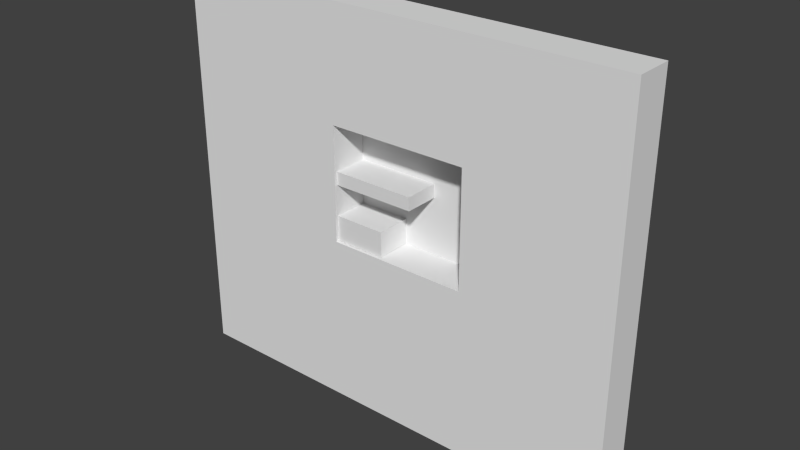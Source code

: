 # Source: 004.blend  (saved by Blender 2.59.0; exported with 4.5.12 LTS)
import bpy
from mathutils import Matrix  # noqa: F401  (used for matrix-valued properties, if any)

bpy.ops.wm.read_factory_settings(use_empty=True)
scene = bpy.context.scene
scene.name = 'Scene'

# ---- collections
col_collection_1 = bpy.data.collections.new('Collection 1'); scene.collection.children.link(col_collection_1)

# ---- materials (node trees are filled in below, after node groups)
mat_purplewalls = bpy.data.materials.new('PurpleWalls')
mat_purplewalls.alpha_threshold = 0.0
mat_purplewalls.use_transparent_shadow = False
mat_purplewalls.roughness = 0.5
mat_purplewalls.line_color = (0.0, 0.0, 0.0, 1.0)
mat_backwall = bpy.data.materials.new('BackWall')
mat_backwall.alpha_threshold = 0.0
mat_backwall.use_transparent_shadow = False
mat_backwall.roughness = 0.5
mat_backwall.line_color = (0.0, 0.0, 0.0, 1.0)

# ---- material node trees

# ---- world
world_world = bpy.data.worlds.new('World'); scene.world = world_world
world_world.color = (0.05088, 0.05088, 0.05088)
world_world.use_sun_shadow = False
world_world.sun_shadow_jitter_overblur = 0.0
world_world.cycles.sampling_method = 'MANUAL'
world_world.cycles.sample_map_resolution = 256

# ---- meshes
me_cube_002 = bpy.data.meshes.new('Cube.002')
me_cube_002.from_pydata([(4.507, 1.5, -0.7609), (4.507, -1.5, -0.7609), (-2.007, -1.5, -0.7609), (-2.007, 1.5, -0.7609), (4.507, 1.5, 0.2688), (4.507, -1.5, 0.2688), (-2.007, -1.5, 0.2688), (-2.007, 1.5, 0.2688)], [], [(0, 1, 2, 3), (4, 7, 6, 5), (0, 4, 5, 1), (1, 5, 6, 2), (2, 6, 7, 3), (4, 0, 3, 7)])
_uv = me_cube_002.uv_layers.new(name='UVTex')
_uv.uv.foreach_set('vector', [0.476, 0.1243, 0.476, -0.6257, -0.5274, -0.6257, -0.5274, 0.1243, 0.476, 0.1825, -0.5274, 0.1825, -0.5274, -0.5675, 0.476, -0.5675, 0.4048, 0.2467, 0.4048, 0.4393, -0.3452, 0.4393, -0.3452, 0.2467, 0.476, 0.2467, 0.476, 0.4393, -0.5274, 0.4393, -0.5274, 0.2467, 0.6548, 0.2467, 0.6548, 0.4393, 1.405, 0.4393, 1.405, 0.2467, 0.476, 0.4393, 0.476, 0.2467, -0.5274, 0.2467, -0.5274, 0.4393])
me_cube_002.materials.append(mat_purplewalls)
me_cube_002.use_remesh_preserve_volume = False
me_cube_002.use_remesh_preserve_attributes = False
me_cube_002.use_mirror_vertex_groups = False
me_cube_002.update()
me_cube_001 = bpy.data.meshes.new('Cube.001')
me_cube_001.from_pydata([(2.007, 1.5, -0.9854), (2.007, -1.5, -0.9854), (-2.007, -1.5, -0.9854), (-2.007, 1.5, -0.9854), (2.007, 1.5, 0.9854), (2.007, -1.5, 0.9854), (-2.007, -1.5, 0.9854), (-2.007, 1.5, 0.9854)], [], [(0, 1, 2, 3), (4, 7, 6, 5), (0, 4, 5, 1), (1, 5, 6, 2), (2, 6, 7, 3), (4, 0, 3, 7)])
_uv = me_cube_001.uv_layers.new(name='UVTex')
_uv.uv.foreach_set('vector', [0.476, 0.2807, 0.476, -0.4693, -0.5274, -0.4693, -0.5274, 0.2807, 0.476, 0.2807, -0.5274, 0.2807, -0.5274, -0.4693, 0.476, -0.4693, 0.4048, 0.3576, 0.4048, 0.8504, -0.3452, 0.8504, -0.3452, 0.3576, 0.476, 0.3576, 0.476, 0.8504, -0.5274, 0.8504, -0.5274, 0.3576, 0.6548, 0.3576, 0.6548, 0.8504, 1.405, 0.8504, 1.405, 0.3576, 0.476, 0.3504, 0.476, -0.1424, -0.5274, -0.1424, -0.5274, 0.3504])
me_cube_001.materials.append(mat_purplewalls)
me_cube_001.use_remesh_preserve_volume = False
me_cube_001.use_remesh_preserve_attributes = False
me_cube_001.use_mirror_vertex_groups = False
me_cube_001.update()
me_cube = bpy.data.meshes.new('Cube')
me_cube.from_pydata([(5.492, 1.5, -4.001), (5.492, -1.5, -4.001), (-5.492, -1.5, -4.001), (-5.492, 1.5, -4.001), (5.492, 1.5, 5.001), (5.492, -1.5, 5.001), (-5.492, -1.5, 5.001), (-5.492, 1.5, 5.001), (17.12, -1.5, 5.001), (17.12, 1.5, 5.001), (17.12, -1.5, -4.001), (17.12, 1.5, -4.001), (-18.92, 1.5, 5.001), (-18.92, -1.5, 5.001), (-18.92, 1.5, -4.001), (-18.92, -1.5, -4.001), (-18.92, -1.5, 13.74), (-18.92, 1.5, 13.74), (17.12, 1.5, 13.74), (17.12, -1.5, 13.74), (-5.492, 1.5, 13.74), (-5.492, -1.5, 13.74), (5.492, -1.5, 13.74), (5.492, 1.5, 13.74), (-18.92, -1.5, -17.27), (-18.92, 1.5, -17.27), (17.12, 1.5, -17.27), (17.12, -1.5, -17.27), (-5.492, 1.5, -17.27), (-5.492, -1.5, -17.27), (5.492, -1.5, -17.27), (5.492, 1.5, -17.27)], [], [(0, 4, 9, 11), (5, 1, 10, 8), (11, 9, 8, 10), (7, 3, 14, 12), (2, 6, 13, 15), (15, 13, 12, 14), (12, 13, 16, 17), (13, 6, 21, 16), (7, 12, 17, 20), (8, 9, 18, 19), (5, 8, 19, 22), (9, 4, 23, 18), (4, 7, 20, 23), (6, 5, 22, 21), (23, 20, 21, 22), (23, 22, 19, 18), (21, 20, 17, 16), (15, 14, 25, 24), (2, 15, 24, 29), (14, 3, 28, 25), (11, 10, 27, 26), (10, 1, 30, 27), (0, 11, 26, 31), (3, 0, 31, 28), (1, 2, 29, 30), (31, 30, 29, 28), (30, 31, 26, 27), (28, 29, 24, 25), (2, 3, 7, 6), (0, 3, 2, 1), (0, 1, 5, 4), (5, 6, 7, 4)])
_uv = me_cube.uv_layers.new(name='UVTex')
_uv.uv.foreach_set('vector', [0.7659, 0.1329, 0.7659, 1.798, 2.701, 1.798, 2.701, 0.1329, 1.601, 1.655, 1.601, -0.0727, 3.608, -0.0727, 3.608, 1.655, 0.5166, 0.1329, 0.5166, 1.798, 0.01705, 1.798, 0.01705, 0.1329, 0.602, 0.1333, 0.602, -1.532, -1.634, -1.532, -1.634, 0.1333, -0.2954, -0.0727, -0.2954, 1.655, -2.614, 1.654, -2.614, -0.0727, 0.6831, 0.1329, 0.6831, 1.798, 1.183, 1.798, 1.183, 0.1329, 0.5166, 0.1333, 0.01706, 0.1333, 0.01706, 1.588, 0.5166, 1.588, -2.614, 1.654, -0.2954, 1.655, -0.2954, 3.163, -2.614, 3.163, 0.602, 0.1333, -1.634, 0.1333, -1.634, 1.588, 0.602, 1.588, 0.6831, 0.1333, 1.183, 0.1333, 1.183, 1.588, 0.6831, 1.588, 1.601, 1.655, 3.608, 1.655, 3.608, 3.163, 1.601, 3.163, 0.7031, 0.1333, -1.232, 0.1333, -1.232, 1.588, 0.7031, 1.588, 0.7659, 0.1333, -1.063, 0.1333, -1.063, 1.588, 0.7659, 1.588, -0.2954, 1.655, 1.601, 1.655, 1.601, 3.163, -0.2954, 3.163, 0.7659, 0.04579, -1.063, 0.04579, -1.063, -0.4537, 0.7659, -0.4537, 0.7659, 0.04579, 0.7659, -0.4537, 2.701, -0.4537, 2.701, 0.04579, 0.602, 0.2123, 0.602, 0.7118, -1.634, 0.7118, -1.634, 0.2123, 0.6831, 0.1329, 1.183, 0.1329, 1.183, -1.911, 0.6831, -1.911, -0.2954, -0.0727, -2.614, -0.0727, -2.614, -2.192, -0.2954, -2.192, 0.6973, 0.1329, 2.933, 0.1329, 2.933, -1.911, 0.6973, -1.911, 0.5166, 0.1329, 0.01705, 0.1329, 0.01705, -1.911, 0.5166, -1.911, 3.608, -0.0727, 1.601, -0.0727, 1.601, -2.192, 3.608, -2.192, 0.7659, 0.1329, 2.701, 0.1329, 2.701, -1.911, 0.7659, -1.911, 0.602, 0.1329, 2.431, 0.1329, 2.431, -1.911, 0.602, -1.911, 1.601, -0.0727, -0.2954, -0.0727, -0.2954, -2.192, 1.601, -2.192, 0.7659, 0.04579, 0.7659, -0.4537, -1.063, -0.4537, -1.063, 0.04579, 0.7659, 0.2123, 0.7659, 0.7118, 2.701, 0.7118, 2.701, 0.2123, 0.602, 0.04579, 0.602, -0.4537, -1.634, -0.4537, -1.634, 0.04579, 0.6831, 0.1329, 1.183, 0.1329, 1.183, 1.798, 0.6831, 1.798, 0.7659, 0.04579, -1.063, 0.04579, -1.063, -0.4537, 0.7659, -0.4537, 0.5166, 0.1329, 0.01705, 0.1329, 0.01705, 1.798, 0.5166, 1.798, 0.7659, 0.2123, -1.063, 0.2123, -1.063, 0.7118, 0.7659, 0.7118])
me_cube.materials.append(mat_purplewalls)
me_cube.use_remesh_preserve_volume = False
me_cube.use_remesh_preserve_attributes = False
me_cube.use_mirror_vertex_groups = False
me_cube.update()
me_plane_007 = bpy.data.meshes.new('Plane.007')
me_plane_007.from_pydata([(4.0, 4.887e-07, -2.0), (0.0, -2.725e-07, -2.0), (0.0, -3.397e-07, 0.0), (4.0, 4.215e-07, 0.0)], [], [(0, 3, 2, 1)])
me_plane_007.use_remesh_preserve_volume = False
me_plane_007.use_remesh_preserve_attributes = False
me_plane_007.use_mirror_vertex_groups = False
me_plane_007.update()
me_plane_006 = bpy.data.meshes.new('Plane.006')
me_plane_006.from_pydata([(6.5, 4.887e-07, -0.9904), (0.0, -2.725e-07, -0.9903), (0.0, -3.397e-07, 0.0), (6.5, 4.215e-07, 0.0)], [], [(0, 3, 2, 1)])
me_plane_006.use_remesh_preserve_volume = False
me_plane_006.use_remesh_preserve_attributes = False
me_plane_006.use_mirror_vertex_groups = False
me_plane_006.update()
me_plane_002 = bpy.data.meshes.new('Plane.002')
me_plane_002.from_pydata([(11.0, 4.887e-07, -1.0), (0.0, -2.725e-07, -1.0), (0.0, -3.397e-07, 0.0), (11.0, 4.215e-07, 0.0)], [], [(0, 3, 2, 1)])
me_plane_002.use_remesh_preserve_volume = False
me_plane_002.use_remesh_preserve_attributes = False
me_plane_002.use_mirror_vertex_groups = False
me_plane_002.update()
me_plane_001 = bpy.data.meshes.new('Plane.001')
me_plane_001.from_pydata([(1.0, 4.887e-07, -10.0), (0.0, -2.725e-07, -10.0), (0.0, -3.397e-07, 0.0), (1.0, 4.215e-07, 0.0)], [], [(0, 3, 2, 1)])
me_plane_001.materials.append(mat_purplewalls)
me_plane_001.use_remesh_preserve_volume = False
me_plane_001.use_remesh_preserve_attributes = False
me_plane_001.use_mirror_vertex_groups = False
me_plane_001.update()
me_plane = bpy.data.meshes.new('Plane')
me_plane.from_pydata([(5.5, 8.941e-08, 4.984), (5.5, -8.941e-08, -5.984), (-7.5, -8.941e-08, -5.984), (-7.5, 8.941e-08, 4.984)], [], [(0, 3, 2, 1)])
_uv = me_plane.uv_layers.new(name='UVTex')
_uv.uv.foreach_set('vector', [0.9934, 0.9877, 0.003105, 0.9877, 0.003105, 0.07611, 0.9934, 0.07611])
me_plane.materials.append(mat_backwall)
me_plane.use_remesh_preserve_volume = False
me_plane.use_remesh_preserve_attributes = False
me_plane.use_mirror_vertex_groups = False
me_plane.update()
me_plane_014 = bpy.data.meshes.new('Plane.014')
me_plane_014.from_pydata([(1.0, 4.887e-07, -11.0), (0.0, -2.725e-07, -11.0), (0.0, -3.397e-07, 0.0), (1.0, 4.215e-07, 0.0)], [], [(0, 3, 2, 1)])
me_plane_014.use_remesh_preserve_volume = False
me_plane_014.use_remesh_preserve_attributes = False
me_plane_014.use_mirror_vertex_groups = False
me_plane_014.update()
me_plane_013 = bpy.data.meshes.new('Plane.013')
me_plane_013.from_pydata([(11.0, 4.887e-07, -1.0), (0.0, -2.725e-07, -1.0), (0.0, -3.397e-07, 0.0), (11.0, 4.215e-07, 0.0)], [], [(0, 3, 2, 1)])
me_plane_013.use_remesh_preserve_volume = False
me_plane_013.use_remesh_preserve_attributes = False
me_plane_013.use_mirror_vertex_groups = False
me_plane_013.update()
me_plane_005 = bpy.data.meshes.new('Plane.005')
me_plane_005.from_pydata([(-4.033e-08, 1.19, -0.09587), (0.3079, 1.149, -0.09587), (0.5948, 1.03, -0.09587), (0.8411, 0.8411, -0.09587), (1.03, 0.5948, -0.09587), (1.149, 0.3079, -0.09587), (1.19, -6.107e-07, -0.09587), (1.149, -0.3079, -0.09587), (1.03, -0.5948, -0.09587), (0.8411, -0.8411, -0.09587), (0.5948, -1.03, -0.09587), (0.3079, -1.149, -0.09587), (-4.033e-08, -1.19, -0.09587), (-0.3079, -1.149, -0.09587), (-0.5948, -1.03, -0.09587), (-0.8411, -0.8411, -0.09587), (-1.03, -0.5948, -0.09587), (-1.149, -0.3079, -0.09587), (-1.19, -1.253e-06, -0.09587), (-1.149, 0.3079, -0.09587), (-1.03, 0.5948, -0.09587), (-0.8411, 0.8411, -0.09587), (-0.5948, 1.03, -0.09587), (-0.3079, 1.149, -0.09587), (-1.195e-06, 1.19, 0.09587), (0.3079, 1.149, 0.09587), (0.5948, 1.03, 0.09587), (0.8411, 0.8411, 0.09587), (1.03, 0.5948, 0.09587), (1.149, 0.3079, 0.09587), (1.19, 5.69e-07, 0.09587), (1.149, -0.3079, 0.09587), (1.03, -0.5948, 0.09587), (0.8411, -0.8411, 0.09587), (0.5948, -1.03, 0.09587), (0.3079, -1.149, 0.09587), (-1.195e-06, -1.19, 0.09587), (-0.3079, -1.149, 0.09587), (-0.5948, -1.03, 0.09587), (-0.8411, -0.8411, 0.09587), (-1.03, -0.5948, 0.09587), (-1.149, -0.3079, 0.09587), (-1.19, 3.463e-06, 0.09587), (-1.149, 0.3079, 0.09587), (-1.03, 0.5948, 0.09587), (-0.8411, 0.8411, 0.09587), (-0.5948, 1.03, 0.09587), (-0.3079, 1.149, 0.09587), (-4.033e-08, -7.015e-07, -0.09587), (-6.029e-08, -7.294e-07, 0.09587)], [], [(48, 0, 1), (49, 25, 24), (48, 1, 2), (49, 26, 25), (48, 2, 3), (49, 27, 26), (48, 3, 4), (49, 28, 27), (48, 4, 5), (49, 29, 28), (48, 5, 6), (49, 30, 29), (48, 6, 7), (49, 31, 30), (48, 7, 8), (49, 32, 31), (48, 8, 9), (49, 33, 32), (48, 9, 10), (49, 34, 33), (48, 10, 11), (49, 35, 34), (48, 11, 12), (49, 36, 35), (48, 12, 13), (49, 37, 36), (48, 13, 14), (49, 38, 37), (48, 14, 15), (49, 39, 38), (48, 15, 16), (49, 40, 39), (48, 16, 17), (49, 41, 40), (48, 17, 18), (49, 42, 41), (48, 18, 19), (49, 43, 42), (48, 19, 20), (49, 44, 43), (48, 20, 21), (49, 45, 44), (48, 21, 22), (49, 46, 45), (48, 22, 23), (49, 47, 46), (23, 0, 48), (49, 24, 47), (0, 24, 25, 1), (1, 25, 26, 2), (2, 26, 27, 3), (3, 27, 28, 4), (4, 28, 29, 5), (5, 29, 30, 6), (6, 30, 31, 7), (7, 31, 32, 8), (8, 32, 33, 9), (9, 33, 34, 10), (10, 34, 35, 11), (11, 35, 36, 12), (12, 36, 37, 13), (13, 37, 38, 14), (14, 38, 39, 15), (15, 39, 40, 16), (16, 40, 41, 17), (17, 41, 42, 18), (18, 42, 43, 19), (19, 43, 44, 20), (20, 44, 45, 21), (21, 45, 46, 22), (22, 46, 47, 23), (24, 0, 23, 47)])
me_plane_005.use_remesh_preserve_volume = False
me_plane_005.use_remesh_preserve_attributes = False
me_plane_005.use_mirror_vertex_groups = False
me_plane_005.update()

# ---- objects
ob_empty_010 = bpy.data.objects.new('Empty.010', None)
ob_empty_009 = bpy.data.objects.new('Empty.009', None)
ob_empty_008 = bpy.data.objects.new('Empty.008', None)
ob_empty_007 = bpy.data.objects.new('Empty.007', None)
ob_empty_006 = bpy.data.objects.new('Empty.006', None)
ob_empty_005 = bpy.data.objects.new('Empty.005', None)
ob_cube_002 = bpy.data.objects.new('Cube.002', me_cube_002)
ob_cube_001 = bpy.data.objects.new('Cube.001', me_cube_001)
ob_cube = bpy.data.objects.new('Cube', me_cube)
ob_plane_002 = bpy.data.objects.new('Plane.002', me_plane_007)
ob_plane_009 = bpy.data.objects.new('Plane.009', me_plane_006)
ob_empty_004 = bpy.data.objects.new('Empty.004', None)
ob_empty_001 = bpy.data.objects.new('Empty.001', None)
ob_plane_001 = bpy.data.objects.new('Plane.001', me_plane_002)
ob_plane_008 = bpy.data.objects.new('Plane.008', me_plane_001)
ob_plane = bpy.data.objects.new('Plane', me_plane)
ob_plane_007 = bpy.data.objects.new('Plane.007', me_plane_014)
ob_plane_006 = bpy.data.objects.new('Plane.006', me_plane_013)
ob_plane_005 = bpy.data.objects.new('Plane.005', me_plane_005)
ob_empty_003 = bpy.data.objects.new('Empty.003', None)
ob_empty_002 = bpy.data.objects.new('Empty.002', None)
ob_empty = bpy.data.objects.new('Empty', None)

# ---- transforms, parenting, visibility, modifiers, constraints
ob_empty_010.location = (-4.5, -0.0006696, 2.0)
ob_empty_010.scale = (0.5, 0.5, 0.5)
ob_empty_010.empty_image_offset = (0.0, 0.0)
ob_empty_010.lineart.crease_threshold = 0.0
ob_empty_009.location = (-3.5, -0.0006696, 1.0)
ob_empty_009.scale = (0.5, 0.5, 0.5)
ob_empty_009.empty_image_offset = (0.0, 0.0)
ob_empty_009.lineart.crease_threshold = 0.0
ob_empty_008.location = (-4.5, -0.0006696, 1.0)
ob_empty_008.scale = (0.5, 0.5, 0.5)
ob_empty_008.empty_image_offset = (0.0, 0.0)
ob_empty_008.lineart.crease_threshold = 0.0
ob_empty_007.location = (-5.5, -0.00067, 3.0)
ob_empty_007.scale = (0.5, 0.5, 0.5)
ob_empty_007.empty_image_offset = (0.0, 0.0)
ob_empty_007.lineart.crease_threshold = 0.0
ob_empty_006.location = (-5.5, -0.0006696, 2.0)
ob_empty_006.scale = (0.5, 0.5, 0.5)
ob_empty_006.empty_image_offset = (0.0, 0.0)
ob_empty_006.lineart.crease_threshold = 0.0
ob_empty_005.location = (-5.5, -0.0006696, 1.0)
ob_empty_005.scale = (0.5, 0.5, 0.5)
ob_empty_005.empty_image_offset = (0.0, 0.0)
ob_empty_005.lineart.crease_threshold = 0.0
ob_cube_002.location = (-3.98, 0.2418, 0.2086)
ob_cube_002.lineart.crease_threshold = 0.0
ob_cube_001.location = (-3.98, 0.2418, -3.965)
ob_cube_001.lineart.crease_threshold = 0.0
ob_cube.location = (-0.4946, -1.551e-07, -0.9759)
ob_cube.lineart.crease_threshold = 0.0
ob_plane_002.location = (-6.0, -0.00067, -3.0)
ob_plane_002.lineart.crease_threshold = 0.0
ob_plane_009.location = (-6.0, -0.00067, 0.4583)
ob_plane_009.lineart.crease_threshold = 0.0
ob_empty_004.location = (0.1483, -0.0006694, -2.185)
ob_empty_004.rotation_euler = (-1.9e-07, 0.7854, 0.0)
ob_empty_004.scale = (1.0, 0.5, 0.5)
ob_empty_004.empty_image_offset = (0.0, 0.0)
ob_empty_004.lineart.crease_threshold = 0.0
ob_empty_001.location = (-1.875, -0.0006696, -2.186)
ob_empty_001.scale = (0.5, 0.5, 0.5)
ob_empty_001.empty_image_offset = (0.0, 0.0)
ob_empty_001.lineart.crease_threshold = 0.0
ob_plane_001.location = (-6.0, -0.00067, -5.0)
ob_plane_001.lineart.crease_threshold = 0.0
ob_plane_008.location = (5.0, -0.00067, 5.0)
ob_plane_008.lineart.crease_threshold = 0.0
ob_plane.location = (0.5, 1.5, -0.01631)
ob_plane.lineart.crease_threshold = 0.0
ob_plane_007.location = (-7.0, -0.00067, 5.0)
ob_plane_007.lineart.crease_threshold = 0.0
ob_plane_006.location = (-6.0, -0.00067, 5.0)
ob_plane_006.lineart.crease_threshold = 0.0
ob_plane_005.location = (5.012, 0.0341, 1.869)
ob_plane_005.rotation_euler = (-1.46e-07, 1.571, 0.0)
ob_plane_005.lineart.crease_threshold = 0.0
ob_empty_003.location = (3.514, -0.0006702, 1.034)
ob_empty_003.scale = (0.5, 0.5, 0.5)
ob_empty_003.empty_image_offset = (0.0, 0.0)
ob_empty_003.lineart.crease_threshold = 0.0
ob_empty_002.location = (1.802, -0.0006696, -0.5631)
ob_empty_002.scale = (0.5, 0.5, 0.5)
ob_empty_002.empty_image_offset = (0.0, 0.0)
ob_empty_002.lineart.crease_threshold = 0.0
ob_empty.location = (-3.947, -0.00067, -2.473)
ob_empty.scale = (0.5, 0.5, 0.5)
ob_empty.empty_image_offset = (0.0, 0.0)
ob_empty.lineart.crease_threshold = 0.0

# ---- collection membership
col_collection_1.objects.link(ob_empty_010)
col_collection_1.objects.link(ob_empty_009)
col_collection_1.objects.link(ob_empty_008)
col_collection_1.objects.link(ob_empty_007)
col_collection_1.objects.link(ob_empty_006)
col_collection_1.objects.link(ob_empty_005)
col_collection_1.objects.link(ob_cube_002)
col_collection_1.objects.link(ob_cube_001)
col_collection_1.objects.link(ob_cube)
col_collection_1.objects.link(ob_plane_002)
col_collection_1.objects.link(ob_plane_009)
col_collection_1.objects.link(ob_empty_004)
col_collection_1.objects.link(ob_empty_001)
col_collection_1.objects.link(ob_plane_001)
col_collection_1.objects.link(ob_plane_008)
col_collection_1.objects.link(ob_plane)
col_collection_1.objects.link(ob_plane_007)
col_collection_1.objects.link(ob_plane_006)
col_collection_1.objects.link(ob_plane_005)
col_collection_1.objects.link(ob_empty_003)
col_collection_1.objects.link(ob_empty_002)
col_collection_1.objects.link(ob_empty)

# ---- scene / render settings (as saved in the file)
scene.frame_start = 1; scene.frame_end = 250; scene.frame_set(-5)
scene.render.engine = 'BLENDER_EEVEE_NEXT'
scene.render.image_settings.color_mode = 'RGB'
scene.render.image_settings.compression = 90
scene.render.resolution_percentage = 50
scene.render.dither_intensity = 0.0
scene.render.bake_margin = 2
scene.render.bake_bias = 0.0
scene.cycles.use_denoising = False
scene.cycles.samples = 10
scene.cycles.sampling_pattern = 'TABULATED_SOBOL'
scene.cycles.light_sampling_threshold = 0.0
scene.cycles.use_adaptive_sampling = False
scene.cycles.use_light_tree = False
scene.cycles.blur_glossy = 0.0
scene.cycles.volume_bounces = 1
scene.cycles.pixel_filter_type = 'GAUSSIAN'
scene.cycles.sample_clamp_indirect = 0.0
scene.view_settings.view_transform = 'Standard'
bpy.context.view_layer.update()

# ---- added for rendering (the .blend has no active camera and no usable light): camera, sun
cam_auto = bpy.data.cameras.new('AutoCamera')
cam_auto.lens = 50.0
cam_auto.sensor_width = 36.0
cam_auto.clip_end = 1000.0
ob_auto_camera = bpy.data.objects.new('AutoCamera', cam_auto)
scene.collection.objects.link(ob_auto_camera)
ob_auto_camera.location = (42.6918, -52.7857, 32.5264)
ob_auto_camera.rotation_euler = (1.09748, -7.21219e-08, 0.694738)
scene.camera = ob_auto_camera
light_auto_sun = bpy.data.lights.new('AutoSun', 'SUN')
light_auto_sun.energy = 3.0
light_auto_sun.angle = 0.0523599
ob_auto_sun = bpy.data.objects.new('AutoSun', light_auto_sun)
scene.collection.objects.link(ob_auto_sun)
ob_auto_sun.rotation_euler = (0.872665, 0.174533, 0.523599)
bpy.context.view_layer.update()
